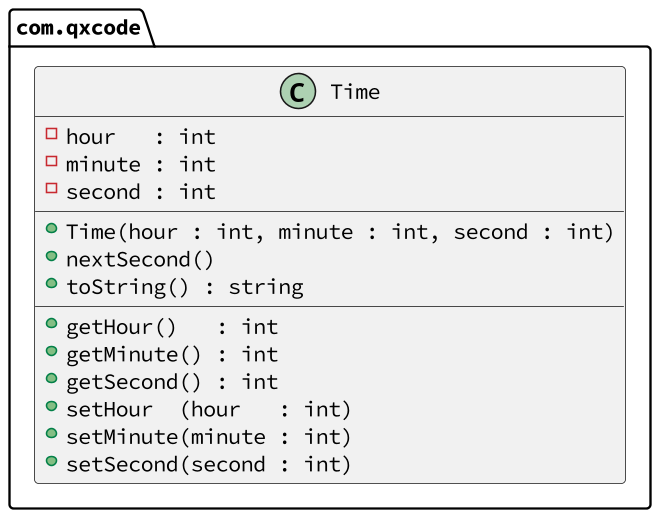

The diagram above was rendered by PlantUML. Its source (embedded in the PNG):
@startuml

skinparam defaultFontName Hasklig
skinparam dpi 150

package com.qxcode {
  class Time {
    - hour   : int
    - minute : int
    - second : int
    __
    + Time(hour : int, minute : int, second : int)
    + nextSecond()
    + toString() : string
    __
    + getHour()   : int
    + getMinute() : int
    + getSecond() : int
    + setHour  (hour   : int)
    + setMinute(minute : int)
    + setSecond(second : int)
  }
}
@enduml